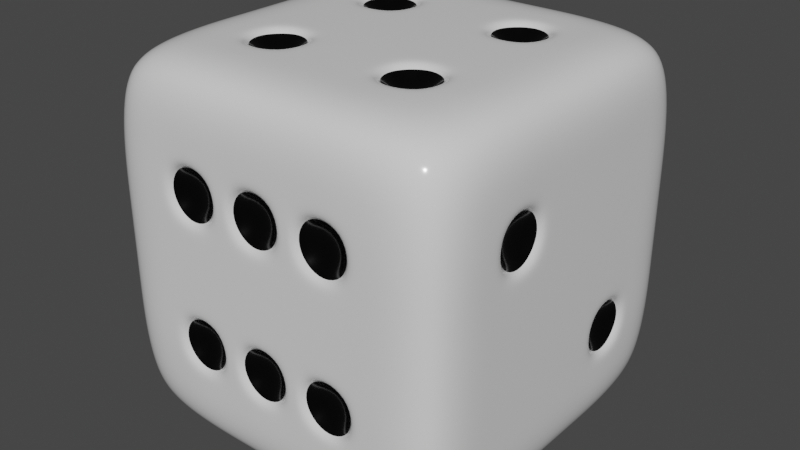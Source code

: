 # Source: Dice.blend  (saved by Blender 4.0.36; exported with 4.5.12 LTS)
import bpy
from mathutils import Matrix  # noqa: F401  (used for matrix-valued properties, if any)

bpy.ops.wm.read_factory_settings(use_empty=True)
scene = bpy.context.scene
scene.name = 'Scene'

# ---- collections
col_collection = bpy.data.collections.new('Collection'); scene.collection.children.link(col_collection)

# ---- materials (node trees are filled in below, after node groups)
mat_black = bpy.data.materials.new('Black')
mat_black.alpha_threshold = 0.0
mat_black.line_color = (0.0, 0.0, 0.0, 1.0)
mat_white_no_subsurf = bpy.data.materials.new('White No subsurf')

# ---- material node trees
mat_black.use_nodes = True; mat_black.node_tree.nodes.clear()
_N = mat_black.node_tree.nodes; _L = mat_black.node_tree.links
n0 = _N.new('ShaderNodeOutputMaterial'); n0.name = 'Material Output'; n0.location = (300, 300)
n1 = _N.new('ShaderNodeBsdfPrincipled'); n1.name = 'Principled BSDF'; n1.location = (10, 300)
n1.distribution = 'GGX'
n1.subsurface_method = 'BURLEY'
n1.inputs[0].default_value = (0.0, 0.0, 0.0, 1.0)
n1.inputs[2].default_value = 0.15
n1.inputs[3].default_value = 1.45
n1.inputs[27].default_value = (0.0, 0.0, 0.0, 1.0)
n1.inputs[28].default_value = 1.0
_L.new(n1.outputs[0], n0.inputs[0])
n0.is_active_output = True
mat_white_no_subsurf.use_nodes = True; mat_white_no_subsurf.node_tree.nodes.clear()
_N = mat_white_no_subsurf.node_tree.nodes; _L = mat_white_no_subsurf.node_tree.links
n0 = _N.new('ShaderNodeBsdfPrincipled'); n0.name = 'Principled BSDF'; n0.location = (10, 300)
n0.distribution = 'GGX'
n0.subsurface_method = 'BURLEY'
n0.inputs[2].default_value = 0.15
n0.inputs[3].default_value = 1.45
n0.inputs[27].default_value = (0.0, 0.0, 0.0, 1.0)
n0.inputs[28].default_value = 1.0
n1 = _N.new('ShaderNodeOutputMaterial'); n1.name = 'Material Output'; n1.location = (300, 300)
_L.new(n0.outputs[0], n1.inputs[0])
n1.is_active_output = True

# ---- world
world_world = bpy.data.worlds.new('World'); scene.world = world_world
world_world.use_nodes = True; world_world.node_tree.nodes.clear()
_N = world_world.node_tree.nodes; _L = world_world.node_tree.links
n0 = _N.new('ShaderNodeOutputWorld'); n0.name = 'World Output'; n0.location = (300, 300)
n1 = _N.new('ShaderNodeBackground'); n1.name = 'Background'; n1.location = (10, 300)
n1.inputs[0].default_value = (0.05088, 0.05088, 0.05088, 1.0)
_L.new(n1.outputs[0], n0.inputs[0])
n0.is_active_output = True
world_world.color = (0.05088, 0.05088, 0.05088)
world_world.use_sun_shadow = False
world_world.sun_shadow_jitter_overblur = 0.0

# ---- meshes
me_cube = bpy.data.meshes.new('Cube')
me_cube.from_pydata([(0.9276, 0.9276, 0.9276), (0.9276, 0.9276, -0.9276), (0.9276, -0.9276, 0.9276), (0.9276, -0.9276, -0.9276), (-0.9276, 0.9276, 0.9276), (-0.9276, 0.9276, -0.9276), (-0.9276, -0.9276, 0.9276), (-0.9276, -0.9276, -0.9276), (-1.0, 0.6, -1.0), (-1.0, 0.2, -1.0), (-1.0, -0.2, -1.0), (-1.0, -0.6, -1.0), (1.0, 0.6, 1.0), (1.0, 0.2, 1.0), (1.0, -0.2, 1.0), (1.0, -0.6, 1.0), (-1.0, -0.6, 1.0), (-1.0, -0.2, 1.0), (-1.0, 0.2, 1.0), (-1.0, 0.6, 1.0), (1.0, -0.6, -1.0), (1.0, -0.2, -1.0), (1.0, 0.2, -1.0), (1.0, 0.6, -1.0), (1.0, 1.0, 0.6), (1.0, 1.0, 0.2), (1.0, 1.0, -0.2), (1.0, 1.0, -0.6), (-1.0, -1.0, -0.6), (-1.0, -1.0, -0.2), (-1.0, -1.0, 0.2), (-1.0, -1.0, 0.6), (1.0, -1.0, 0.6), (1.0, -1.0, 0.2), (1.0, -1.0, -0.2), (1.0, -1.0, -0.6), (-1.0, 1.0, 0.6), (-1.0, 1.0, 0.2), (-1.0, 1.0, -0.2), (-1.0, 1.0, -0.6), (1.0, 0.56, 0.56), (1.0, 0.56, 0.24), (1.0, 0.6, -0.2), (1.0, 0.6, -0.6), (1.0, 0.24, 0.56), (1.0, 0.24, 0.24), (1.0, 0.2, -0.2), (1.0, 0.2, -0.6), (1.0, -0.2, 0.6), (1.0, -0.2, 0.2), (1.0, -0.24, -0.24), (1.0, -0.24, -0.56), (1.0, -0.6, 0.6), (1.0, -0.6, 0.2), (1.0, -0.56, -0.24), (1.0, -0.56, -0.56), (-1.0, -0.56, 0.56), (-1.0, -0.56, 0.24), (-1.0, -0.56, -0.24), (-1.0, -0.56, -0.56), (-1.0, -0.24, 0.56), (-1.0, -0.16, 0.16), (-1.0, -0.24, -0.24), (-1.0, -0.24, -0.56), (-1.0, 0.24, 0.56), (-1.0, 0.16, 0.16), (-1.0, 0.24, -0.24), (-1.0, 0.24, -0.56), (-1.0, 0.56, 0.56), (-1.0, 0.56, 0.24), (-1.0, 0.56, -0.24), (-1.0, 0.56, -0.56), (0.6, 1.0, -1.0), (0.2, 1.0, -1.0), (-0.2, 1.0, -1.0), (-0.6, 1.0, -1.0), (0.6, -1.0, 1.0), (0.2, -1.0, 1.0), (-0.2, -1.0, 1.0), (-0.6, -1.0, 1.0), (-0.6, -1.0, -1.0), (-0.2, -1.0, -1.0), (0.2, -1.0, -1.0), (0.6, -1.0, -1.0), (-0.6, 1.0, 1.0), (-0.2, 1.0, 1.0), (0.2, 1.0, 1.0), (0.6, 1.0, 1.0), (0.56, 0.56, -1.0), (0.24, 0.56, -1.0), (-0.24, 0.56, -1.0), (-0.56, 0.56, -1.0), (0.56, 0.24, -1.0), (0.24, 0.24, -1.0), (-0.24, 0.24, -1.0), (-0.56, 0.24, -1.0), (0.56, -0.24, -1.0), (0.24, -0.24, -1.0), (-0.24, -0.24, -1.0), (-0.56, -0.24, -1.0), (0.56, -0.56, -1.0), (0.24, -0.56, -1.0), (-0.24, -0.56, -1.0), (-0.56, -0.56, -1.0), (-0.6, 0.6, 1.0), (-0.2, 0.6, 1.0), (0.2, 0.6, 1.0), (0.6, 0.6, 1.0), (-0.6, 0.2, 1.0), (-0.16, 0.16, 1.0), (0.16, 0.16, 1.0), (0.6, 0.2, 1.0), (-0.6, -0.2, 1.0), (-0.16, -0.16, 1.0), (0.16, -0.16, 1.0), (0.6, -0.2, 1.0), (-0.6, -0.6, 1.0), (-0.2, -0.6, 1.0), (0.2, -0.6, 1.0), (0.6, -0.6, 1.0), (-0.6, 1.0, -0.6), (-0.2, 1.0, -0.6), (0.24, 1.0, -0.56), (0.56, 1.0, -0.56), (-0.6, 1.0, -0.2), (-0.16, 1.0, -0.16), (0.24, 1.0, -0.24), (0.56, 1.0, -0.24), (-0.56, 1.0, 0.24), (-0.16, 1.0, 0.16), (0.16, 1.0, 0.16), (0.6, 1.0, 0.2), (-0.56, 1.0, 0.56), (-0.24, 1.0, 0.56), (0.2, 1.0, 0.6), (0.6, 1.0, 0.6), (0.56, -1.0, -0.56), (0.24, -1.0, -0.56), (-0.24, -1.0, -0.56), (-0.56, -1.0, -0.56), (0.56, -1.0, -0.24), (0.24, -1.0, -0.24), (-0.24, -1.0, -0.24), (-0.56, -1.0, -0.24), (0.56, -1.0, 0.24), (0.24, -1.0, 0.24), (-0.24, -1.0, 0.24), (-0.56, -1.0, 0.24), (0.56, -1.0, 0.56), (0.24, -1.0, 0.56), (-0.24, -1.0, 0.56), (-0.56, -1.0, 0.56), (-0.2, 0.2, 1.0), (0.2, 0.2, 1.0), (-0.2, -0.2, 1.0), (0.2, -0.2, 1.0), (0.6, 0.6, -1.0), (0.16, 0.56, -1.0), (-0.16, 0.56, -1.0), (-0.6, 0.6, -1.0), (0.6, 0.2, -1.0), (0.16, 0.24, -1.0), (-0.16, 0.24, -1.0), (-0.6, 0.2, -1.0), (0.6, -0.2, -1.0), (0.16, -0.24, -1.0), (-0.16, -0.24, -1.0), (-0.6, -0.2, -1.0), (0.6, -0.6, -1.0), (0.16, -0.56, -1.0), (-0.16, -0.56, -1.0), (-0.6, -0.6, -1.0), (0.2, 0.6, -1.0), (-0.2, 0.6, -1.0), (0.2, 0.2, -1.0), (-0.2, 0.2, -1.0), (0.2, -0.2, -1.0), (-0.2, -0.2, -1.0), (0.2, -0.6, -1.0), (-0.2, -0.6, -1.0), (-1.0, -0.6, 0.6), (-1.0, -0.6, 0.2), (-1.0, -0.6, -0.2), (-1.0, -0.6, -0.6), (-1.0, -0.2, 0.6), (-1.0, -0.2, -0.6), (-1.0, -0.2, 0.2), (-1.0, -0.24, 0.24), (-1.0, -0.2, -0.2), (-1.0, -0.16, -0.16), (-1.0, 0.2, 0.6), (-1.0, 0.2, -0.6), (-1.0, 0.2, 0.2), (-1.0, 0.24, 0.24), (-1.0, 0.2, -0.2), (-1.0, 0.16, -0.16), (-1.0, 0.6, 0.6), (-1.0, 0.6, 0.2), (-1.0, 0.6, -0.2), (-1.0, 0.6, -0.6), (0.2, 1.0, -0.6), (0.6, 1.0, -0.6), (-0.2, 1.0, -0.2), (0.6, 1.0, -0.2), (0.2, 1.0, -0.2), (0.16, 1.0, -0.16), (-0.6, 1.0, 0.2), (0.2, 1.0, 0.2), (-0.2, 1.0, 0.2), (-0.24, 1.0, 0.24), (-0.6, 1.0, 0.6), (-0.2, 1.0, 0.6), (1.0, 0.6, 0.6), (1.0, 0.6, 0.2), (1.0, 0.2, 0.6), (1.0, 0.2, 0.2), (1.0, -0.2, -0.2), (1.0, -0.2, -0.6), (1.0, -0.6, -0.2), (1.0, -0.6, -0.6), (0.6, -1.0, -0.6), (0.2, -1.0, -0.6), (-0.2, -1.0, -0.6), (-0.6, -1.0, -0.6), (0.6, -1.0, -0.2), (0.2, -1.0, -0.2), (-0.2, -1.0, -0.2), (-0.6, -1.0, -0.2), (0.6, -1.0, 0.2), (0.2, -1.0, 0.2), (-0.2, -1.0, 0.2), (-0.6, -1.0, 0.2), (0.6, -1.0, 0.6), (0.2, -1.0, 0.6), (-0.2, -1.0, 0.6), (-0.6, -1.0, 0.6), (0.0, 0.0, 0.8), (0.4, -0.8, 0.4), (-0.4, -0.8, 0.4), (0.4, -0.8, -0.4), (-0.4, -0.8, -0.4), (-0.8, 0.4, -0.4), (-0.8, 0.4, 0.4), (-0.8, 0.0, 0.0), (-0.8, -0.4, -0.4), (-0.8, -0.4, 0.4), (0.8, -0.4, -0.4), (0.8, 0.4, 0.4), (-0.4, 0.8, 0.4), (0.0, 0.8, 0.0), (0.4, 0.8, -0.4), (-0.4, -0.4, -0.8), (0.0, -0.4, -0.8), (0.4, -0.4, -0.8), (-0.4, 0.4, -0.8), (0.0, 0.4, -0.8), (0.4, 0.4, -0.8)], [], [(116, 16, 6, 79), (235, 79, 6, 31), (196, 19, 4, 36), (168, 20, 3, 83), (52, 15, 2, 32), (135, 87, 0, 24), (24, 0, 12, 212), (212, 12, 13, 214), (214, 13, 14, 48), (48, 14, 15, 52), (72, 1, 23, 156), (156, 23, 22, 160), (160, 22, 21, 164), (164, 21, 20, 168), (31, 6, 16, 180), (180, 16, 17, 184), (184, 17, 18, 190), (190, 18, 19, 196), (84, 4, 19, 104), (104, 19, 18, 108), (108, 18, 17, 112), (112, 17, 16, 116), (9, 191, 199, 8), (193, 64, 242), (194, 192, 197, 198), (189, 61, 243), (10, 185, 191, 9), (185, 188, 194, 191), (59, 58, 244), (186, 184, 190, 192), (11, 183, 185, 10), (57, 56, 245), (182, 181, 186, 188), (51, 50, 246), (7, 28, 183, 11), (28, 29, 182, 183), (29, 30, 181, 182), (30, 31, 180, 181), (21, 217, 219, 20), (41, 40, 247), (216, 49, 53, 218), (49, 48, 52, 53), (22, 47, 217, 21), (47, 46, 216, 217), (46, 215, 49, 216), (215, 214, 48, 49), (23, 43, 47, 22), (43, 42, 46, 47), (42, 213, 215, 46), (128, 132, 248), (1, 27, 43, 23), (27, 26, 42, 43), (26, 25, 213, 42), (25, 24, 212, 213), (72, 201, 27, 1), (201, 203, 26, 27), (203, 131, 25, 26), (131, 135, 24, 25), (20, 219, 35, 3), (219, 218, 34, 35), (218, 53, 33, 34), (53, 52, 32, 33), (8, 199, 39, 5), (199, 198, 38, 39), (198, 197, 37, 38), (197, 196, 36, 37), (80, 223, 28, 7), (223, 227, 29, 28), (227, 231, 30, 29), (231, 235, 31, 30), (33, 32, 232, 228), (146, 150, 238), (229, 233, 234, 230), (136, 140, 239), (34, 33, 228, 224), (224, 228, 229, 225), (225, 229, 230, 226), (226, 230, 231, 227), (35, 34, 224, 220), (138, 142, 240), (221, 225, 226, 222), (67, 66, 241), (3, 35, 220, 83), (83, 220, 221, 82), (82, 221, 222, 81), (81, 222, 223, 80), (37, 36, 210, 206), (125, 129, 249), (208, 211, 134, 207), (207, 134, 135, 131), (38, 37, 206, 124), (124, 206, 208, 202), (122, 126, 250), (204, 207, 131, 203), (39, 38, 124, 120), (120, 124, 202, 121), (121, 202, 204, 200), (99, 98, 251), (5, 39, 120, 75), (75, 120, 121, 74), (74, 121, 200, 73), (73, 200, 201, 72), (14, 115, 119, 15), (115, 155, 118, 119), (155, 154, 117, 118), (154, 112, 116, 117), (13, 111, 115, 14), (111, 153, 155, 115), (144, 148, 237), (152, 108, 112, 154), (12, 107, 111, 13), (107, 106, 153, 111), (106, 105, 152, 153), (105, 104, 108, 152), (0, 87, 107, 12), (87, 86, 106, 107), (86, 85, 105, 106), (85, 84, 104, 105), (10, 167, 171, 11), (166, 165, 252), (97, 96, 253), (91, 90, 254), (9, 163, 167, 10), (163, 175, 177, 167), (175, 174, 176, 177), (174, 160, 164, 176), (8, 159, 163, 9), (158, 157, 255), (89, 88, 256), (5, 75, 159, 8), (75, 74, 173, 159), (74, 73, 172, 173), (73, 72, 156, 172), (36, 4, 84, 210), (210, 84, 85, 211), (211, 85, 86, 134), (134, 86, 87, 135), (11, 171, 80, 7), (171, 179, 81, 80), (179, 178, 82, 81), (178, 168, 83, 82), (32, 2, 76, 232), (232, 76, 77, 233), (233, 77, 78, 234), (234, 78, 79, 235), (15, 119, 76, 2), (119, 118, 77, 76), (118, 117, 78, 77), (117, 116, 79, 78), (109, 110, 153, 152), (114, 113, 154, 155), (110, 114, 155, 153), (113, 109, 152, 154), (88, 89, 172, 156), (90, 91, 159, 173), (93, 92, 160, 174), (95, 94, 175, 163), (96, 97, 176, 164), (98, 99, 167, 177), (101, 100, 168, 178), (103, 102, 179, 171), (99, 103, 171, 167), (102, 98, 177, 179), (97, 101, 178, 176), (100, 96, 164, 168), (91, 95, 163, 159), (94, 90, 173, 175), (89, 93, 174, 172), (92, 88, 156, 160), (157, 158, 173, 172), (162, 161, 174, 175), (165, 166, 177, 176), (170, 169, 178, 179), (166, 170, 179, 177), (169, 165, 176, 178), (158, 162, 175, 173), (161, 157, 172, 174), (56, 57, 181, 180), (58, 59, 183, 182), (187, 60, 184, 186), (61, 189, 188, 186), (63, 62, 188, 185), (64, 193, 192, 190), (195, 65, 192, 194), (66, 67, 191, 194), (69, 68, 196, 197), (71, 70, 198, 199), (67, 71, 199, 191), (70, 66, 194, 198), (193, 69, 197, 192), (68, 64, 190, 196), (189, 195, 194, 188), (65, 61, 186, 192), (59, 63, 185, 183), (62, 58, 182, 188), (57, 187, 186, 181), (60, 56, 180, 184), (122, 123, 201, 200), (125, 205, 204, 202), (127, 126, 204, 203), (128, 209, 208, 206), (130, 129, 208, 207), (133, 132, 210, 211), (132, 128, 206, 210), (209, 133, 211, 208), (129, 125, 202, 208), (205, 130, 207, 204), (126, 122, 200, 204), (123, 127, 203, 201), (40, 41, 213, 212), (45, 44, 214, 215), (50, 51, 217, 216), (55, 54, 218, 219), (51, 55, 219, 217), (54, 50, 216, 218), (41, 45, 215, 213), (44, 40, 212, 214), (136, 137, 221, 220), (138, 139, 223, 222), (141, 140, 224, 225), (143, 142, 226, 227), (144, 145, 229, 228), (146, 147, 231, 230), (149, 148, 232, 233), (151, 150, 234, 235), (148, 144, 228, 232), (145, 149, 233, 229), (150, 146, 230, 234), (147, 151, 235, 231), (140, 136, 220, 224), (137, 141, 225, 221), (142, 138, 222, 226), (139, 143, 227, 223), (110, 109, 236), (109, 113, 236), (113, 114, 236), (114, 110, 236), (148, 149, 237), (149, 145, 237), (145, 144, 237), (150, 151, 238), (151, 147, 238), (147, 146, 238), (140, 141, 239), (141, 137, 239), (137, 136, 239), (142, 143, 240), (143, 139, 240), (139, 138, 240), (66, 70, 241), (70, 71, 241), (71, 67, 241), (64, 68, 242), (68, 69, 242), (69, 193, 242), (61, 65, 243), (65, 195, 243), (195, 189, 243), (58, 62, 244), (62, 63, 244), (63, 59, 244), (56, 60, 245), (60, 187, 245), (187, 57, 245), (50, 54, 246), (54, 55, 246), (55, 51, 246), (40, 44, 247), (44, 45, 247), (45, 41, 247), (132, 133, 248), (133, 209, 248), (209, 128, 248), (129, 130, 249), (130, 205, 249), (205, 125, 249), (126, 127, 250), (127, 123, 250), (123, 122, 250), (98, 102, 251), (102, 103, 251), (103, 99, 251), (165, 169, 252), (169, 170, 252), (170, 166, 252), (96, 100, 253), (100, 101, 253), (101, 97, 253), (90, 94, 254), (94, 95, 254), (95, 91, 254), (157, 161, 255), (161, 162, 255), (162, 158, 255), (88, 92, 256), (92, 93, 256), (93, 89, 256)])
me_cube.polygons.foreach_set('use_smooth', [True] * 297)
me_cube.polygons.foreach_set('material_index', [1, 1, 1, 1, 1, 1, 1, 1, 1, 1, 1, 1, 1, 1, 1, 1, 1, 1, 1, 1, 1, 1, 1, 0, 1, 0, 1, 1, 0, 1, 1, 0, 1, 0, 1, 1, 1, 1, 1, 0, 1, 1, 1, 1, 1, 1, 1, 1, 1, 0, 1, 1, 1, 1, 1, 1, 1, 1, 1, 1, 1, 1, 1, 1, 1, 1, 1, 1, 1, 1, 1, 0, 1, 0, 1, 1, 1, 1, 1, 0, 1, 0, 1, 1, 1, 1, 1, 0, 1, 1, 1, 1, 0, 1, 1, 1, 1, 0, 1, 1, 1, 1, 1, 1, 1, 1, 1, 1, 0, 1, 1, 1, 1, 1, 1, 1, 1, 1, 1, 0, 0, 0, 1, 1, 1, 1, 1, 0, 0, 1, 1, 1, 1, 1, 1, 1, 1, 1, 1, 1, 1, 1, 1, 1, 1, 1, 1, 1, 1, 1, 1, 1, 1, 1, 1, 1, 1, 1, 1, 1, 1, 1, 1, 1, 1, 1, 1, 1, 1, 1, 1, 1, 1, 1, 1, 1, 1, 1, 1, 1, 1, 1, 1, 1, 1, 1, 1, 1, 1, 1, 1, 1, 1, 1, 1, 1, 1, 1, 1, 1, 1, 1, 1, 1, 1, 1, 1, 1, 1, 1, 1, 1, 1, 1, 1, 1, 1, 1, 1, 1, 1, 1, 1, 1, 1, 1, 1, 1, 1, 1, 1, 1, 1, 0, 0, 0, 0, 0, 0, 0, 0, 0, 0, 0, 0, 0, 0, 0, 0, 0, 0, 0, 0, 0, 0, 0, 0, 0, 0, 0, 0, 0, 0, 0, 0, 0, 0, 0, 0, 0, 0, 0, 0, 0, 0, 0, 0, 0, 0, 0, 0, 0, 0, 0, 0, 0, 0, 0, 0, 0, 0, 0, 0, 0, 0, 0, 0])
_uv = me_cube.uv_layers.new(name='UVMap')
_uv.uv.foreach_set('vector', [0.825, 0.7, 0.875, 0.7, 0.875, 0.75, 0.825, 0.75, 0.575, 0.95, 0.625, 0.95, 0.625, 1.0, 0.575, 1.0, 0.575, 0.2, 0.625, 0.2, 0.625, 0.25, 0.575, 0.25, 0.325, 0.7, 0.375, 0.7, 0.375, 0.75, 0.325, 0.75, 0.575, 0.7, 0.625, 0.7, 0.625, 0.75, 0.575, 0.75, 0.575, 0.45, 0.625, 0.45, 0.625, 0.5, 0.575, 0.5, 0.575, 0.5, 0.625, 0.5, 0.625, 0.55, 0.575, 0.55, 0.575, 0.55, 0.625, 0.55, 0.625, 0.6, 0.575, 0.6, 0.575, 0.6, 0.625, 0.6, 0.625, 0.65, 0.575, 0.65, 0.575, 0.65, 0.625, 0.65, 0.625, 0.7, 0.575, 0.7, 0.325, 0.5, 0.375, 0.5, 0.375, 0.55, 0.325, 0.55, 0.325, 0.55, 0.375, 0.55, 0.375, 0.6, 0.325, 0.6, 0.325, 0.6, 0.375, 0.6, 0.375, 0.65, 0.325, 0.65, 0.325, 0.65, 0.375, 0.65, 0.375, 0.7, 0.325, 0.7, 0.575, 0.0, 0.625, 0.0, 0.625, 0.05, 0.575, 0.05, 0.575, 0.05, 0.625, 0.05, 0.625, 0.1, 0.575, 0.1, 0.575, 0.1, 0.625, 0.1, 0.625, 0.15, 0.575, 0.15, 0.575, 0.15, 0.625, 0.15, 0.625, 0.2, 0.575, 0.2, 0.825, 0.5, 0.875, 0.5, 0.875, 0.55, 0.825, 0.55, 0.825, 0.55, 0.875, 0.55, 0.875, 0.6, 0.825, 0.6, 0.825, 0.6, 0.875, 0.6, 0.875, 0.65, 0.825, 0.65, 0.825, 0.65, 0.875, 0.65, 0.875, 0.7, 0.825, 0.7, 0.375, 0.15, 0.425, 0.15, 0.425, 0.2, 0.375, 0.2, 0.53, 0.155, 0.57, 0.155, 0.55, 0.175, 0.475, 0.15, 0.525, 0.15, 0.525, 0.2, 0.475, 0.2, 0.48, 0.105, 0.52, 0.105, 0.5, 0.125, 0.375, 0.1, 0.425, 0.1, 0.425, 0.15, 0.375, 0.15, 0.425, 0.1, 0.475, 0.1, 0.475, 0.15, 0.425, 0.15, 0.43, 0.055, 0.47, 0.055, 0.45, 0.075, 0.525, 0.1, 0.575, 0.1, 0.575, 0.15, 0.525, 0.15, 0.375, 0.05, 0.425, 0.05, 0.425, 0.1, 0.375, 0.1, 0.53, 0.055, 0.57, 0.055, 0.55, 0.075, 0.475, 0.05, 0.525, 0.05, 0.525, 0.1, 0.475, 0.1, 0.43, 0.655, 0.47, 0.655, 0.45, 0.675, 0.375, 0.0, 0.425, 0.0, 0.425, 0.05, 0.375, 0.05, 0.425, 0.0, 0.475, 0.0, 0.475, 0.05, 0.425, 0.05, 0.475, 0.0, 0.525, 0.0, 0.525, 0.05, 0.475, 0.05, 0.525, 0.0, 0.575, 0.0, 0.575, 0.05, 0.525, 0.05, 0.375, 0.65, 0.425, 0.65, 0.425, 0.7, 0.375, 0.7, 0.53, 0.555, 0.57, 0.555, 0.55, 0.575, 0.475, 0.65, 0.525, 0.65, 0.525, 0.7, 0.475, 0.7, 0.525, 0.65, 0.575, 0.65, 0.575, 0.7, 0.525, 0.7, 0.375, 0.6, 0.425, 0.6, 0.425, 0.65, 0.375, 0.65, 0.425, 0.6, 0.475, 0.6, 0.475, 0.65, 0.425, 0.65, 0.475, 0.6, 0.525, 0.6, 0.525, 0.65, 0.475, 0.65, 0.525, 0.6, 0.575, 0.6, 0.575, 0.65, 0.525, 0.65, 0.375, 0.55, 0.425, 0.55, 0.425, 0.6, 0.375, 0.6, 0.425, 0.55, 0.475, 0.55, 0.475, 0.6, 0.425, 0.6, 0.475, 0.55, 0.525, 0.55, 0.525, 0.6, 0.475, 0.6, 0.53, 0.305, 0.57, 0.305, 0.55, 0.325, 0.375, 0.5, 0.425, 0.5, 0.425, 0.55, 0.375, 0.55, 0.425, 0.5, 0.475, 0.5, 0.475, 0.55, 0.425, 0.55, 0.475, 0.5, 0.525, 0.5, 0.525, 0.55, 0.475, 0.55, 0.525, 0.5, 0.575, 0.5, 0.575, 0.55, 0.525, 0.55, 0.375, 0.45, 0.425, 0.45, 0.425, 0.5, 0.375, 0.5, 0.425, 0.45, 0.475, 0.45, 0.475, 0.5, 0.425, 0.5, 0.475, 0.45, 0.525, 0.45, 0.525, 0.5, 0.475, 0.5, 0.525, 0.45, 0.575, 0.45, 0.575, 0.5, 0.525, 0.5, 0.375, 0.7, 0.425, 0.7, 0.425, 0.75, 0.375, 0.75, 0.425, 0.7, 0.475, 0.7, 0.475, 0.75, 0.425, 0.75, 0.475, 0.7, 0.525, 0.7, 0.525, 0.75, 0.475, 0.75, 0.525, 0.7, 0.575, 0.7, 0.575, 0.75, 0.525, 0.75, 0.375, 0.2, 0.425, 0.2, 0.425, 0.25, 0.375, 0.25, 0.425, 0.2, 0.475, 0.2, 0.475, 0.25, 0.425, 0.25, 0.475, 0.2, 0.525, 0.2, 0.525, 0.25, 0.475, 0.25, 0.525, 0.2, 0.575, 0.2, 0.575, 0.25, 0.525, 0.25, 0.375, 0.95, 0.425, 0.95, 0.425, 1.0, 0.375, 1.0, 0.425, 0.95, 0.475, 0.95, 0.475, 1.0, 0.425, 1.0, 0.475, 0.95, 0.525, 0.95, 0.525, 1.0, 0.475, 1.0, 0.525, 0.95, 0.575, 0.95, 0.575, 1.0, 0.525, 1.0, 0.525, 0.75, 0.575, 0.75, 0.575, 0.8, 0.525, 0.8, 0.53, 0.905, 0.57, 0.905, 0.55, 0.925, 0.525, 0.85, 0.575, 0.85, 0.575, 0.9, 0.525, 0.9, 0.43, 0.805, 0.47, 0.805, 0.45, 0.825, 0.475, 0.75, 0.525, 0.75, 0.525, 0.8, 0.475, 0.8, 0.475, 0.8, 0.525, 0.8, 0.525, 0.85, 0.475, 0.85, 0.475, 0.85, 0.525, 0.85, 0.525, 0.9, 0.475, 0.9, 0.475, 0.9, 0.525, 0.9, 0.525, 0.95, 0.475, 0.95, 0.425, 0.75, 0.475, 0.75, 0.475, 0.8, 0.425, 0.8, 0.43, 0.905, 0.47, 0.905, 0.45, 0.925, 0.425, 0.85, 0.475, 0.85, 0.475, 0.9, 0.425, 0.9, 0.43, 0.155, 0.47, 0.155, 0.45, 0.175, 0.375, 0.75, 0.425, 0.75, 0.425, 0.8, 0.375, 0.8, 0.375, 0.8, 0.425, 0.8, 0.425, 0.85, 0.375, 0.85, 0.375, 0.85, 0.425, 0.85, 0.425, 0.9, 0.375, 0.9, 0.375, 0.9, 0.425, 0.9, 0.425, 0.95, 0.375, 0.95, 0.525, 0.25, 0.575, 0.25, 0.575, 0.3, 0.525, 0.3, 0.48, 0.355, 0.52, 0.355, 0.5, 0.375, 0.525, 0.35, 0.575, 0.35, 0.575, 0.4, 0.525, 0.4, 0.525, 0.4, 0.575, 0.4, 0.575, 0.45, 0.525, 0.45, 0.475, 0.25, 0.525, 0.25, 0.525, 0.3, 0.475, 0.3, 0.475, 0.3, 0.525, 0.3, 0.525, 0.35, 0.475, 0.35, 0.43, 0.405, 0.47, 0.405, 0.45, 0.425, 0.475, 0.4, 0.525, 0.4, 0.525, 0.45, 0.475, 0.45, 0.425, 0.25, 0.475, 0.25, 0.475, 0.3, 0.425, 0.3, 0.425, 0.3, 0.475, 0.3, 0.475, 0.35, 0.425, 0.35, 0.425, 0.35, 0.475, 0.35, 0.475, 0.4, 0.425, 0.4, 0.18, 0.655, 0.22, 0.655, 0.2, 0.675, 0.375, 0.25, 0.425, 0.25, 0.425, 0.3, 0.375, 0.3, 0.375, 0.3, 0.425, 0.3, 0.425, 0.35, 0.375, 0.35, 0.375, 0.35, 0.425, 0.35, 0.425, 0.4, 0.375, 0.4, 0.375, 0.4, 0.425, 0.4, 0.425, 0.45, 0.375, 0.45, 0.625, 0.65, 0.675, 0.65, 0.675, 0.7, 0.625, 0.7, 0.675, 0.65, 0.725, 0.65, 0.725, 0.7, 0.675, 0.7, 0.725, 0.65, 0.775, 0.65, 0.775, 0.7, 0.725, 0.7, 0.775, 0.65, 0.825, 0.65, 0.825, 0.7, 0.775, 0.7, 0.625, 0.6, 0.675, 0.6, 0.675, 0.65, 0.625, 0.65, 0.675, 0.6, 0.725, 0.6, 0.725, 0.65, 0.675, 0.65, 0.53, 0.805, 0.57, 0.805, 0.55, 0.825, 0.775, 0.6, 0.825, 0.6, 0.825, 0.65, 0.775, 0.65, 0.625, 0.55, 0.675, 0.55, 0.675, 0.6, 0.625, 0.6, 0.675, 0.55, 0.725, 0.55, 0.725, 0.6, 0.675, 0.6, 0.725, 0.55, 0.775, 0.55, 0.775, 0.6, 0.725, 0.6, 0.775, 0.55, 0.825, 0.55, 0.825, 0.6, 0.775, 0.6, 0.625, 0.5, 0.675, 0.5, 0.675, 0.55, 0.625, 0.55, 0.675, 0.5, 0.725, 0.5, 0.725, 0.55, 0.675, 0.55, 0.725, 0.5, 0.775, 0.5, 0.775, 0.55, 0.725, 0.55, 0.775, 0.5, 0.825, 0.5, 0.825, 0.55, 0.775, 0.55, 0.125, 0.65, 0.175, 0.65, 0.175, 0.7, 0.125, 0.7, 0.23, 0.655, 0.27, 0.655, 0.25, 0.675, 0.28, 0.655, 0.32, 0.655, 0.3, 0.675, 0.18, 0.555, 0.22, 0.555, 0.2, 0.575, 0.125, 0.6, 0.175, 0.6, 0.175, 0.65, 0.125, 0.65, 0.175, 0.6, 0.225, 0.6, 0.225, 0.65, 0.175, 0.65, 0.225, 0.6, 0.275, 0.6, 0.275, 0.65, 0.225, 0.65, 0.275, 0.6, 0.325, 0.6, 0.325, 0.65, 0.275, 0.65, 0.125, 0.55, 0.175, 0.55, 0.175, 0.6, 0.125, 0.6, 0.23, 0.555, 0.27, 0.555, 0.25, 0.575, 0.28, 0.555, 0.32, 0.555, 0.3, 0.575, 0.125, 0.5, 0.175, 0.5, 0.175, 0.55, 0.125, 0.55, 0.175, 0.5, 0.225, 0.5, 0.225, 0.55, 0.175, 0.55, 0.225, 0.5, 0.275, 0.5, 0.275, 0.55, 0.225, 0.55, 0.275, 0.5, 0.325, 0.5, 0.325, 0.55, 0.275, 0.55, 0.575, 0.25, 0.625, 0.25, 0.625, 0.3, 0.575, 0.3, 0.575, 0.3, 0.625, 0.3, 0.625, 0.35, 0.575, 0.35, 0.575, 0.35, 0.625, 0.35, 0.625, 0.4, 0.575, 0.4, 0.575, 0.4, 0.625, 0.4, 0.625, 0.45, 0.575, 0.45, 0.125, 0.7, 0.175, 0.7, 0.175, 0.75, 0.125, 0.75, 0.175, 0.7, 0.225, 0.7, 0.225, 0.75, 0.175, 0.75, 0.225, 0.7, 0.275, 0.7, 0.275, 0.75, 0.225, 0.75, 0.275, 0.7, 0.325, 0.7, 0.325, 0.75, 0.275, 0.75, 0.575, 0.75, 0.625, 0.75, 0.625, 0.8, 0.575, 0.8, 0.575, 0.8, 0.625, 0.8, 0.625, 0.85, 0.575, 0.85, 0.575, 0.85, 0.625, 0.85, 0.625, 0.9, 0.575, 0.9, 0.575, 0.9, 0.625, 0.9, 0.625, 0.95, 0.575, 0.95, 0.625, 0.7, 0.675, 0.7, 0.675, 0.75, 0.625, 0.75, 0.675, 0.7, 0.725, 0.7, 0.725, 0.75, 0.675, 0.75, 0.725, 0.7, 0.775, 0.7, 0.775, 0.75, 0.725, 0.75, 0.775, 0.7, 0.825, 0.7, 0.825, 0.75, 0.775, 0.75, 0.77, 0.605, 0.73, 0.605, 0.725, 0.6, 0.775, 0.6, 0.73, 0.645, 0.77, 0.645, 0.775, 0.65, 0.725, 0.65, 0.73, 0.605, 0.73, 0.645, 0.725, 0.65, 0.725, 0.6, 0.77, 0.645, 0.77, 0.605, 0.775, 0.6, 0.775, 0.65, 0.32, 0.555, 0.28, 0.555, 0.275, 0.55, 0.325, 0.55, 0.22, 0.555, 0.18, 0.555, 0.175, 0.55, 0.225, 0.55, 0.28, 0.595, 0.32, 0.595, 0.325, 0.6, 0.275, 0.6, 0.18, 0.595, 0.22, 0.595, 0.225, 0.6, 0.175, 0.6, 0.32, 0.655, 0.28, 0.655, 0.275, 0.65, 0.325, 0.65, 0.22, 0.655, 0.18, 0.655, 0.175, 0.65, 0.225, 0.65, 0.28, 0.695, 0.32, 0.695, 0.325, 0.7, 0.275, 0.7, 0.18, 0.695, 0.22, 0.695, 0.225, 0.7, 0.175, 0.7, 0.18, 0.655, 0.18, 0.695, 0.175, 0.7, 0.175, 0.65, 0.22, 0.695, 0.22, 0.655, 0.225, 0.65, 0.225, 0.7, 0.28, 0.655, 0.28, 0.695, 0.275, 0.7, 0.275, 0.65, 0.32, 0.695, 0.32, 0.655, 0.325, 0.65, 0.325, 0.7, 0.18, 0.555, 0.18, 0.595, 0.175, 0.6, 0.175, 0.55, 0.22, 0.595, 0.22, 0.555, 0.225, 0.55, 0.225, 0.6, 0.28, 0.555, 0.28, 0.595, 0.275, 0.6, 0.275, 0.55, 0.32, 0.595, 0.32, 0.555, 0.325, 0.55, 0.325, 0.6, 0.27, 0.555, 0.23, 0.555, 0.225, 0.55, 0.275, 0.55, 0.23, 0.595, 0.27, 0.595, 0.275, 0.6, 0.225, 0.6, 0.27, 0.655, 0.23, 0.655, 0.225, 0.65, 0.275, 0.65, 0.23, 0.695, 0.27, 0.695, 0.275, 0.7, 0.225, 0.7, 0.23, 0.655, 0.23, 0.695, 0.225, 0.7, 0.225, 0.65, 0.27, 0.695, 0.27, 0.655, 0.275, 0.65, 0.275, 0.7, 0.23, 0.555, 0.23, 0.595, 0.225, 0.6, 0.225, 0.55, 0.27, 0.595, 0.27, 0.555, 0.275, 0.55, 0.275, 0.6, 0.57, 0.055, 0.53, 0.055, 0.525, 0.05, 0.575, 0.05, 0.47, 0.055, 0.43, 0.055, 0.425, 0.05, 0.475, 0.05, 0.53, 0.095, 0.57, 0.095, 0.575, 0.1, 0.525, 0.1, 0.52, 0.105, 0.48, 0.105, 0.475, 0.1, 0.525, 0.1, 0.43, 0.095, 0.47, 0.095, 0.475, 0.1, 0.425, 0.1, 0.57, 0.155, 0.53, 0.155, 0.525, 0.15, 0.575, 0.15, 0.48, 0.145, 0.52, 0.145, 0.525, 0.15, 0.475, 0.15, 0.47, 0.155, 0.43, 0.155, 0.425, 0.15, 0.475, 0.15, 0.53, 0.195, 0.57, 0.195, 0.575, 0.2, 0.525, 0.2, 0.43, 0.195, 0.47, 0.195, 0.475, 0.2, 0.425, 0.2, 0.43, 0.155, 0.43, 0.195, 0.425, 0.2, 0.425, 0.15, 0.47, 0.195, 0.47, 0.155, 0.475, 0.15, 0.475, 0.2, 0.53, 0.155, 0.53, 0.195, 0.525, 0.2, 0.525, 0.15, 0.57, 0.195, 0.57, 0.155, 0.575, 0.15, 0.575, 0.2, 0.48, 0.105, 0.48, 0.145, 0.475, 0.15, 0.475, 0.1, 0.52, 0.145, 0.52, 0.105, 0.525, 0.1, 0.525, 0.15, 0.43, 0.055, 0.43, 0.095, 0.425, 0.1, 0.425, 0.05, 0.47, 0.095, 0.47, 0.055, 0.475, 0.05, 0.475, 0.1, 0.53, 0.055, 0.53, 0.095, 0.525, 0.1, 0.525, 0.05, 0.57, 0.095, 0.57, 0.055, 0.575, 0.05, 0.575, 0.1, 0.43, 0.405, 0.43, 0.445, 0.425, 0.45, 0.425, 0.4, 0.48, 0.355, 0.48, 0.395, 0.475, 0.4, 0.475, 0.35, 0.47, 0.445, 0.47, 0.405, 0.475, 0.4, 0.475, 0.45, 0.53, 0.305, 0.53, 0.345, 0.525, 0.35, 0.525, 0.3, 0.52, 0.395, 0.52, 0.355, 0.525, 0.35, 0.525, 0.4, 0.57, 0.345, 0.57, 0.305, 0.575, 0.3, 0.575, 0.35, 0.57, 0.305, 0.53, 0.305, 0.525, 0.3, 0.575, 0.3, 0.53, 0.345, 0.57, 0.345, 0.575, 0.35, 0.525, 0.35, 0.52, 0.355, 0.48, 0.355, 0.475, 0.35, 0.525, 0.35, 0.48, 0.395, 0.52, 0.395, 0.525, 0.4, 0.475, 0.4, 0.47, 0.405, 0.43, 0.405, 0.425, 0.4, 0.475, 0.4, 0.43, 0.445, 0.47, 0.445, 0.475, 0.45, 0.425, 0.45, 0.57, 0.555, 0.53, 0.555, 0.525, 0.55, 0.575, 0.55, 0.53, 0.595, 0.57, 0.595, 0.575, 0.6, 0.525, 0.6, 0.47, 0.655, 0.43, 0.655, 0.425, 0.65, 0.475, 0.65, 0.43, 0.695, 0.47, 0.695, 0.475, 0.7, 0.425, 0.7, 0.43, 0.655, 0.43, 0.695, 0.425, 0.7, 0.425, 0.65, 0.47, 0.695, 0.47, 0.655, 0.475, 0.65, 0.475, 0.7, 0.53, 0.555, 0.53, 0.595, 0.525, 0.6, 0.525, 0.55, 0.57, 0.595, 0.57, 0.555, 0.575, 0.55, 0.575, 0.6, 0.43, 0.805, 0.43, 0.845, 0.425, 0.85, 0.425, 0.8, 0.43, 0.905, 0.43, 0.945, 0.425, 0.95, 0.425, 0.9, 0.47, 0.845, 0.47, 0.805, 0.475, 0.8, 0.475, 0.85, 0.47, 0.945, 0.47, 0.905, 0.475, 0.9, 0.475, 0.95, 0.53, 0.805, 0.53, 0.845, 0.525, 0.85, 0.525, 0.8, 0.53, 0.905, 0.53, 0.945, 0.525, 0.95, 0.525, 0.9, 0.57, 0.845, 0.57, 0.805, 0.575, 0.8, 0.575, 0.85, 0.57, 0.945, 0.57, 0.905, 0.575, 0.9, 0.575, 0.95, 0.57, 0.805, 0.53, 0.805, 0.525, 0.8, 0.575, 0.8, 0.53, 0.845, 0.57, 0.845, 0.575, 0.85, 0.525, 0.85, 0.57, 0.905, 0.53, 0.905, 0.525, 0.9, 0.575, 0.9, 0.53, 0.945, 0.57, 0.945, 0.575, 0.95, 0.525, 0.95, 0.47, 0.805, 0.43, 0.805, 0.425, 0.8, 0.475, 0.8, 0.43, 0.845, 0.47, 0.845, 0.475, 0.85, 0.425, 0.85, 0.47, 0.905, 0.43, 0.905, 0.425, 0.9, 0.475, 0.9, 0.43, 0.945, 0.47, 0.945, 0.475, 0.95, 0.425, 0.95, 0.73, 0.605, 0.77, 0.605, 0.75, 0.625, 0.77, 0.605, 0.77, 0.645, 0.75, 0.625, 0.77, 0.645, 0.73, 0.645, 0.75, 0.625, 0.73, 0.645, 0.73, 0.605, 0.75, 0.625, 0.57, 0.805, 0.57, 0.845, 0.55, 0.825, 0.57, 0.845, 0.53, 0.845, 0.55, 0.825, 0.53, 0.845, 0.53, 0.805, 0.55, 0.825, 0.57, 0.905, 0.57, 0.945, 0.55, 0.925, 0.57, 0.945, 0.53, 0.945, 0.55, 0.925, 0.53, 0.945, 0.53, 0.905, 0.55, 0.925, 0.47, 0.805, 0.47, 0.845, 0.45, 0.825, 0.47, 0.845, 0.43, 0.845, 0.45, 0.825, 0.43, 0.845, 0.43, 0.805, 0.45, 0.825, 0.47, 0.905, 0.47, 0.945, 0.45, 0.925, 0.47, 0.945, 0.43, 0.945, 0.45, 0.925, 0.43, 0.945, 0.43, 0.905, 0.45, 0.925, 0.47, 0.155, 0.47, 0.195, 0.45, 0.175, 0.47, 0.195, 0.43, 0.195, 0.45, 0.175, 0.43, 0.195, 0.43, 0.155, 0.45, 0.175, 0.57, 0.155, 0.57, 0.195, 0.55, 0.175, 0.57, 0.195, 0.53, 0.195, 0.55, 0.175, 0.53, 0.195, 0.53, 0.155, 0.55, 0.175, 0.52, 0.105, 0.52, 0.145, 0.5, 0.125, 0.52, 0.145, 0.48, 0.145, 0.5, 0.125, 0.48, 0.145, 0.48, 0.105, 0.5, 0.125, 0.47, 0.055, 0.47, 0.095, 0.45, 0.075, 0.47, 0.095, 0.43, 0.095, 0.45, 0.075, 0.43, 0.095, 0.43, 0.055, 0.45, 0.075, 0.57, 0.055, 0.57, 0.095, 0.55, 0.075, 0.57, 0.095, 0.53, 0.095, 0.55, 0.075, 0.53, 0.095, 0.53, 0.055, 0.55, 0.075, 0.47, 0.655, 0.47, 0.695, 0.45, 0.675, 0.47, 0.695, 0.43, 0.695, 0.45, 0.675, 0.43, 0.695, 0.43, 0.655, 0.45, 0.675, 0.57, 0.555, 0.57, 0.595, 0.55, 0.575, 0.57, 0.595, 0.53, 0.595, 0.55, 0.575, 0.53, 0.595, 0.53, 0.555, 0.55, 0.575, 0.57, 0.305, 0.57, 0.345, 0.55, 0.325, 0.57, 0.345, 0.53, 0.345, 0.55, 0.325, 0.53, 0.345, 0.53, 0.305, 0.55, 0.325, 0.52, 0.355, 0.52, 0.395, 0.5, 0.375, 0.52, 0.395, 0.48, 0.395, 0.5, 0.375, 0.48, 0.395, 0.48, 0.355, 0.5, 0.375, 0.47, 0.405, 0.47, 0.445, 0.45, 0.425, 0.47, 0.445, 0.43, 0.445, 0.45, 0.425, 0.43, 0.445, 0.43, 0.405, 0.45, 0.425, 0.22, 0.655, 0.22, 0.695, 0.2, 0.675, 0.22, 0.695, 0.18, 0.695, 0.2, 0.675, 0.18, 0.695, 0.18, 0.655, 0.2, 0.675, 0.27, 0.655, 0.27, 0.695, 0.25, 0.675, 0.27, 0.695, 0.23, 0.695, 0.25, 0.675, 0.23, 0.695, 0.23, 0.655, 0.25, 0.675, 0.32, 0.655, 0.32, 0.695, 0.3, 0.675, 0.32, 0.695, 0.28, 0.695, 0.3, 0.675, 0.28, 0.695, 0.28, 0.655, 0.3, 0.675, 0.22, 0.555, 0.22, 0.595, 0.2, 0.575, 0.22, 0.595, 0.18, 0.595, 0.2, 0.575, 0.18, 0.595, 0.18, 0.555, 0.2, 0.575, 0.27, 0.555, 0.27, 0.595, 0.25, 0.575, 0.27, 0.595, 0.23, 0.595, 0.25, 0.575, 0.23, 0.595, 0.23, 0.555, 0.25, 0.575, 0.32, 0.555, 0.32, 0.595, 0.3, 0.575, 0.32, 0.595, 0.28, 0.595, 0.3, 0.575, 0.28, 0.595, 0.28, 0.555, 0.3, 0.575])
me_cube.materials.append(mat_black)
me_cube.materials.append(mat_white_no_subsurf)
me_cube.use_remesh_preserve_volume = False
me_cube.use_remesh_preserve_attributes = False
me_cube.use_mirror_vertex_groups = False
me_cube.update()

# ---- objects
ob_cube = bpy.data.objects.new('Cube', me_cube)

# ---- transforms, parenting, visibility, modifiers, constraints
ob_cube.location = (0.0, 0.0, 0.0)
ob_cube.rotation_euler = (4.712, -0.0, 0.0)
ob_cube.lock_rotations_4d = False
ob_cube.empty_display_type = 'ARROWS'
ob_cube.lineart.crease_threshold = 0.0
_m = ob_cube.modifiers.new('Subdivision', 'SUBSURF')
_m.levels = 3
_m.render_levels = 3

# ---- collection membership
col_collection.objects.link(ob_cube)

# ---- scene / render settings (as saved in the file)
scene.frame_start = 1; scene.frame_end = 250; scene.frame_set(1)
scene.render.engine = 'CYCLES'
scene.cycles.use_denoising = False
scene.cycles.samples = 512
scene.cycles.sampling_pattern = 'TABULATED_SOBOL'
scene.cycles.use_adaptive_sampling = False
scene.cycles.use_light_tree = False
scene.view_settings.view_transform = 'Filmic'
bpy.context.view_layer.update()

# ---- added for rendering (the .blend has no active camera and no usable light): camera, sun
cam_auto = bpy.data.cameras.new('AutoCamera')
cam_auto.lens = 50.0
cam_auto.sensor_width = 36.0
cam_auto.clip_end = 1000.0
ob_auto_camera = bpy.data.objects.new('AutoCamera', cam_auto)
scene.collection.objects.link(ob_auto_camera)
ob_auto_camera.location = (3.20507, -3.84609, 2.56406)
ob_auto_camera.rotation_euler = (1.09748, -7.21219e-08, 0.694738)
scene.camera = ob_auto_camera
light_auto_sun = bpy.data.lights.new('AutoSun', 'SUN')
light_auto_sun.energy = 3.0
light_auto_sun.angle = 0.0523599
ob_auto_sun = bpy.data.objects.new('AutoSun', light_auto_sun)
scene.collection.objects.link(ob_auto_sun)
ob_auto_sun.rotation_euler = (0.872665, 0.174533, 0.523599)
bpy.context.view_layer.update()
